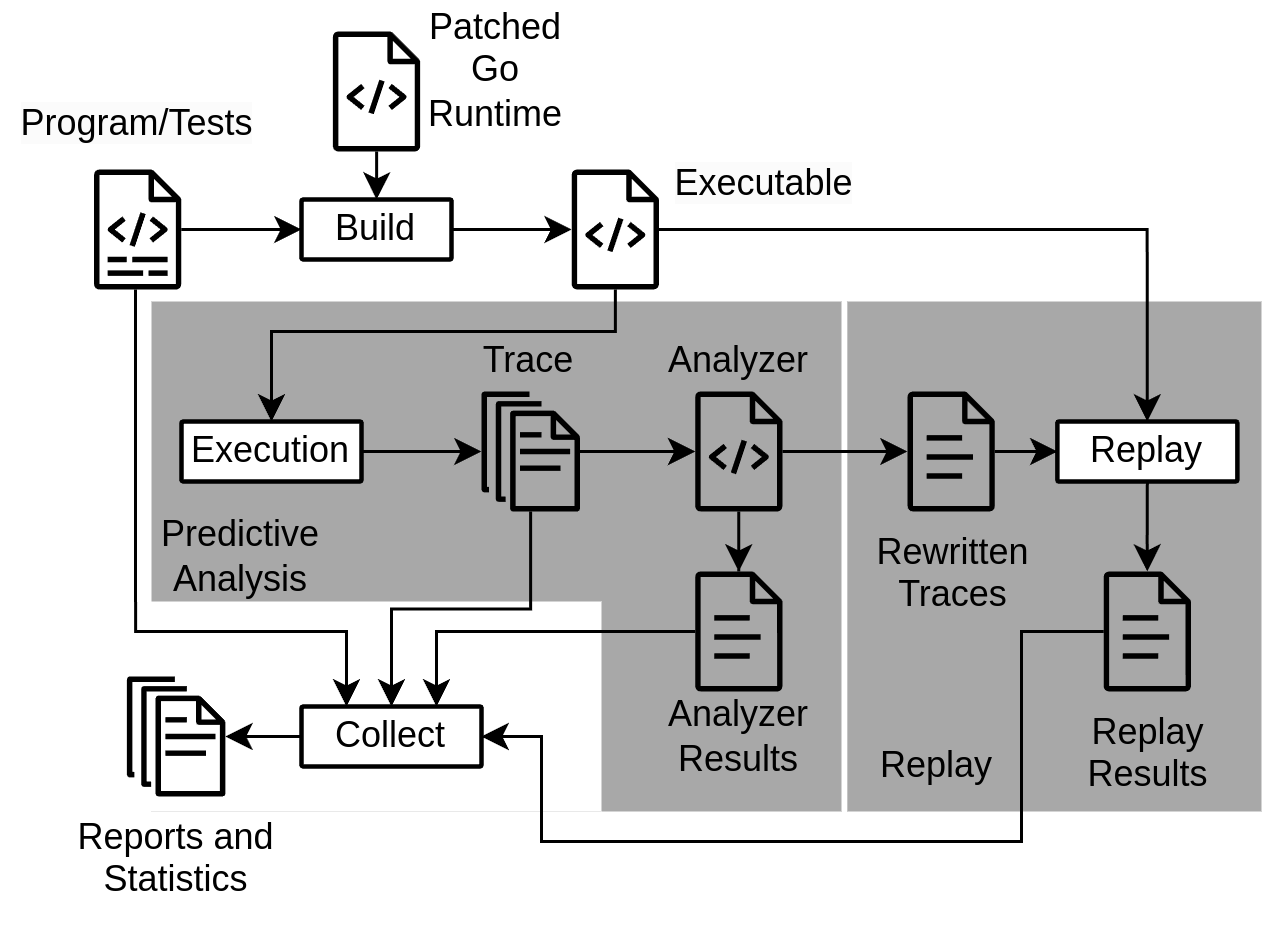

The diagram above was exported from draw.io. Its source (the exported page's mxGraphModel, read from the mxfile embedded in the PNG):
<mxGraphModel dx="1403" dy="1511" grid="1" gridSize="10" guides="1" tooltips="1" connect="1" arrows="1" fold="1" page="1" pageScale="1" pageWidth="827" pageHeight="1169" math="0" shadow="0">
  <root>
    <mxCell id="0" />
    <mxCell id="1" parent="0" />
    <mxCell id="VQHL_ofxbY5LoOV6R5q1-70" value="" style="rounded=0;whiteSpace=wrap;html=1;strokeColor=none;fontColor=#000000;" parent="1" vertex="1">
      <mxGeometry x="-660.39" y="-680" width="420.39" height="310" as="geometry" />
    </mxCell>
    <mxCell id="VQHL_ofxbY5LoOV6R5q1-69" value="" style="rounded=0;whiteSpace=wrap;html=1;strokeColor=none;fillColor=#A8A8A8;fontColor=#000000;" parent="1" vertex="1">
      <mxGeometry x="-378.06" y="-580" width="138.06" height="170" as="geometry" />
    </mxCell>
    <mxCell id="VQHL_ofxbY5LoOV6R5q1-68" value="" style="rounded=0;whiteSpace=wrap;html=1;strokeColor=none;fillColor=#A8A8A8;fontColor=#000000;" parent="1" vertex="1">
      <mxGeometry x="-610" y="-580" width="230" height="170" as="geometry" />
    </mxCell>
    <mxCell id="VQHL_ofxbY5LoOV6R5q1-23" value="" style="edgeStyle=orthogonalEdgeStyle;rounded=0;orthogonalLoop=1;jettySize=auto;html=1;fontColor=#000000;" parent="1" source="VQHL_ofxbY5LoOV6R5q1-3" target="VQHL_ofxbY5LoOV6R5q1-22" edge="1">
      <mxGeometry relative="1" as="geometry" />
    </mxCell>
    <mxCell id="VQHL_ofxbY5LoOV6R5q1-3" value="" style="sketch=0;outlineConnect=0;fontColor=#000000;gradientColor=none;fillColor=#000000;strokeColor=none;dashed=0;verticalLabelPosition=bottom;verticalAlign=top;align=center;html=1;fontSize=12;fontStyle=0;aspect=fixed;pointerEvents=1;shape=mxgraph.aws4.documents;" parent="1" vertex="1">
      <mxGeometry x="-499.99999999999994" y="-550" width="32.82" height="40" as="geometry" />
    </mxCell>
    <mxCell id="VQHL_ofxbY5LoOV6R5q1-15" style="edgeStyle=orthogonalEdgeStyle;rounded=0;orthogonalLoop=1;jettySize=auto;html=1;exitX=1;exitY=0.5;exitDx=0;exitDy=0;fontColor=#000000;" parent="1" source="VQHL_ofxbY5LoOV6R5q1-7" target="VQHL_ofxbY5LoOV6R5q1-12" edge="1">
      <mxGeometry relative="1" as="geometry" />
    </mxCell>
    <mxCell id="VQHL_ofxbY5LoOV6R5q1-7" value="Build" style="rounded=1;whiteSpace=wrap;html=1;arcSize=2;strokeWidth=1.5;fontColor=#000000;" parent="1" vertex="1">
      <mxGeometry x="-560" y="-614" width="50" height="20" as="geometry" />
    </mxCell>
    <mxCell id="VQHL_ofxbY5LoOV6R5q1-8" value="" style="endArrow=classic;html=1;rounded=0;edgeStyle=orthogonalEdgeStyle;fontColor=#000000;" parent="1" source="VQHL_ofxbY5LoOV6R5q1-5" target="VQHL_ofxbY5LoOV6R5q1-7" edge="1">
      <mxGeometry width="50" height="50" relative="1" as="geometry">
        <mxPoint x="-480" y="-550" as="sourcePoint" />
        <mxPoint x="-430" y="-600" as="targetPoint" />
      </mxGeometry>
    </mxCell>
    <mxCell id="VQHL_ofxbY5LoOV6R5q1-47" style="edgeStyle=orthogonalEdgeStyle;rounded=0;orthogonalLoop=1;jettySize=auto;html=1;entryX=0.5;entryY=0;entryDx=0;entryDy=0;fontColor=#000000;" parent="1" source="VQHL_ofxbY5LoOV6R5q1-12" target="VQHL_ofxbY5LoOV6R5q1-16" edge="1">
      <mxGeometry relative="1" as="geometry">
        <Array as="points">
          <mxPoint x="-455" y="-570" />
          <mxPoint x="-570" y="-570" />
        </Array>
      </mxGeometry>
    </mxCell>
    <mxCell id="VQHL_ofxbY5LoOV6R5q1-56" style="edgeStyle=orthogonalEdgeStyle;rounded=0;orthogonalLoop=1;jettySize=auto;html=1;entryX=0.5;entryY=0;entryDx=0;entryDy=0;fontColor=#000000;" parent="1" source="VQHL_ofxbY5LoOV6R5q1-12" target="VQHL_ofxbY5LoOV6R5q1-55" edge="1">
      <mxGeometry relative="1" as="geometry" />
    </mxCell>
    <mxCell id="VQHL_ofxbY5LoOV6R5q1-12" value="" style="sketch=0;outlineConnect=0;fontColor=#000000;gradientColor=none;fillColor=#000000;strokeColor=none;dashed=0;verticalLabelPosition=bottom;verticalAlign=top;align=center;html=1;fontSize=12;fontStyle=0;aspect=fixed;pointerEvents=1;shape=mxgraph.aws4.source_code;" parent="1" vertex="1">
      <mxGeometry x="-469.99999999999994" y="-624" width="29.23" height="40" as="geometry" />
    </mxCell>
    <mxCell id="VQHL_ofxbY5LoOV6R5q1-18" style="edgeStyle=orthogonalEdgeStyle;rounded=0;orthogonalLoop=1;jettySize=auto;html=1;fontColor=#000000;" parent="1" source="VQHL_ofxbY5LoOV6R5q1-16" target="VQHL_ofxbY5LoOV6R5q1-3" edge="1">
      <mxGeometry relative="1" as="geometry" />
    </mxCell>
    <mxCell id="VQHL_ofxbY5LoOV6R5q1-16" value="Execution" style="rounded=1;whiteSpace=wrap;html=1;arcSize=2;strokeWidth=1.5;fontColor=#000000;" parent="1" vertex="1">
      <mxGeometry x="-600" y="-540" width="60" height="20" as="geometry" />
    </mxCell>
    <mxCell id="VQHL_ofxbY5LoOV6R5q1-29" value="Replay&lt;div&gt;Results&lt;/div&gt;" style="sketch=0;outlineConnect=0;fontColor=#000000;gradientColor=none;fillColor=#000000;strokeColor=none;dashed=0;verticalLabelPosition=bottom;verticalAlign=top;align=center;html=1;fontSize=12;fontStyle=0;aspect=fixed;pointerEvents=1;shape=mxgraph.aws4.document;" parent="1" vertex="1">
      <mxGeometry x="-292.66999999999996" y="-490" width="29.23" height="40" as="geometry" />
    </mxCell>
    <mxCell id="VQHL_ofxbY5LoOV6R5q1-59" style="edgeStyle=orthogonalEdgeStyle;rounded=0;orthogonalLoop=1;jettySize=auto;html=1;entryX=0;entryY=0.5;entryDx=0;entryDy=0;fontColor=#000000;" parent="1" source="VQHL_ofxbY5LoOV6R5q1-36" target="VQHL_ofxbY5LoOV6R5q1-55" edge="1">
      <mxGeometry relative="1" as="geometry" />
    </mxCell>
    <mxCell id="VQHL_ofxbY5LoOV6R5q1-36" value="Rewritten&lt;div&gt;Traces&lt;/div&gt;" style="sketch=0;outlineConnect=0;fontColor=#000000;gradientColor=none;fillColor=#000000;strokeColor=none;dashed=0;verticalLabelPosition=bottom;verticalAlign=top;align=center;html=1;fontSize=12;fontStyle=0;aspect=fixed;pointerEvents=1;shape=mxgraph.aws4.document;" parent="1" vertex="1">
      <mxGeometry x="-358.06" y="-550" width="29.23" height="40" as="geometry" />
    </mxCell>
    <mxCell id="VQHL_ofxbY5LoOV6R5q1-19" value="Patched&lt;div&gt;Go&lt;br&gt;&lt;div&gt;Runtime&lt;/div&gt;&lt;/div&gt;" style="text;html=1;align=center;verticalAlign=middle;whiteSpace=wrap;rounded=0;fontColor=#000000;" parent="1" vertex="1">
      <mxGeometry x="-520.38" y="-680" width="49.75" height="45" as="geometry" />
    </mxCell>
    <mxCell id="VQHL_ofxbY5LoOV6R5q1-5" value="" style="sketch=0;outlineConnect=0;fontColor=#000000;gradientColor=none;fillColor=#000000;strokeColor=none;dashed=0;verticalLabelPosition=bottom;verticalAlign=top;align=center;html=1;fontSize=12;fontStyle=0;aspect=fixed;pointerEvents=1;shape=mxgraph.aws4.source_code;strokeWidth=1;" parent="1" vertex="1">
      <mxGeometry x="-549.61" y="-670" width="29.23" height="40" as="geometry" />
    </mxCell>
    <mxCell id="VQHL_ofxbY5LoOV6R5q1-37" value="&lt;span style=&quot;font-family: Helvetica; font-size: 12px; font-style: normal; font-variant-ligatures: normal; font-variant-caps: normal; font-weight: 400; letter-spacing: normal; orphans: 2; text-align: center; text-indent: 0px; text-transform: none; widows: 2; word-spacing: 0px; -webkit-text-stroke-width: 0px; white-space: nowrap; background-color: rgb(251, 251, 251); text-decoration-thickness: initial; text-decoration-style: initial; text-decoration-color: initial; float: none; display: inline !important;&quot;&gt;Executable&lt;/span&gt;" style="text;html=1;align=center;verticalAlign=middle;whiteSpace=wrap;rounded=0;fontColor=#000000;" parent="1" vertex="1">
      <mxGeometry x="-440.77" y="-634" width="70.77" height="30" as="geometry" />
    </mxCell>
    <mxCell id="VQHL_ofxbY5LoOV6R5q1-52" style="edgeStyle=orthogonalEdgeStyle;rounded=0;orthogonalLoop=1;jettySize=auto;html=1;fontColor=#000000;" parent="1" source="VQHL_ofxbY5LoOV6R5q1-22" target="VQHL_ofxbY5LoOV6R5q1-36" edge="1">
      <mxGeometry relative="1" as="geometry" />
    </mxCell>
    <mxCell id="VQHL_ofxbY5LoOV6R5q1-53" value="" style="edgeStyle=orthogonalEdgeStyle;rounded=0;orthogonalLoop=1;jettySize=auto;html=1;fontColor=#000000;" parent="1" source="VQHL_ofxbY5LoOV6R5q1-22" target="VQHL_ofxbY5LoOV6R5q1-58" edge="1">
      <mxGeometry relative="1" as="geometry">
        <mxPoint x="-414.25672131147536" y="-479.98741273271276" as="targetPoint" />
      </mxGeometry>
    </mxCell>
    <mxCell id="VQHL_ofxbY5LoOV6R5q1-22" value="" style="sketch=0;outlineConnect=0;fontColor=#000000;gradientColor=none;fillColor=#000000;strokeColor=none;dashed=0;verticalLabelPosition=bottom;verticalAlign=top;align=center;html=1;fontSize=12;fontStyle=0;aspect=fixed;pointerEvents=1;shape=mxgraph.aws4.source_code;" parent="1" vertex="1">
      <mxGeometry x="-428.8299999999999" y="-550" width="29.23" height="40" as="geometry" />
    </mxCell>
    <mxCell id="VQHL_ofxbY5LoOV6R5q1-54" value="&lt;div&gt;Analyzer&lt;/div&gt;" style="text;html=1;align=center;verticalAlign=middle;whiteSpace=wrap;rounded=0;fontColor=#000000;" parent="1" vertex="1">
      <mxGeometry x="-444.22" y="-570" width="60" height="20" as="geometry" />
    </mxCell>
    <mxCell id="VQHL_ofxbY5LoOV6R5q1-57" style="edgeStyle=orthogonalEdgeStyle;rounded=0;orthogonalLoop=1;jettySize=auto;html=1;exitX=0.5;exitY=1;exitDx=0;exitDy=0;fontColor=#000000;" parent="1" source="VQHL_ofxbY5LoOV6R5q1-55" target="VQHL_ofxbY5LoOV6R5q1-29" edge="1">
      <mxGeometry relative="1" as="geometry" />
    </mxCell>
    <mxCell id="VQHL_ofxbY5LoOV6R5q1-55" value="Replay" style="rounded=1;whiteSpace=wrap;html=1;arcSize=2;strokeWidth=1.5;fontColor=#000000;" parent="1" vertex="1">
      <mxGeometry x="-308.06" y="-540" width="60" height="20" as="geometry" />
    </mxCell>
    <mxCell id="VQHL_ofxbY5LoOV6R5q1-58" value="" style="sketch=0;outlineConnect=0;fontColor=#000000;gradientColor=none;fillColor=#000000;strokeColor=none;dashed=0;verticalLabelPosition=bottom;verticalAlign=top;align=center;html=1;fontSize=12;fontStyle=0;aspect=fixed;pointerEvents=1;shape=mxgraph.aws4.document;" parent="1" vertex="1">
      <mxGeometry x="-428.8299999999999" y="-490" width="29.23" height="40" as="geometry" />
    </mxCell>
    <mxCell id="VQHL_ofxbY5LoOV6R5q1-66" value="&lt;span style=&quot;font-family: Helvetica; font-size: 12px; font-style: normal; font-variant-ligatures: normal; font-variant-caps: normal; font-weight: 400; letter-spacing: normal; orphans: 2; text-align: center; text-indent: 0px; text-transform: none; widows: 2; word-spacing: 0px; -webkit-text-stroke-width: 0px; white-space: nowrap; text-decoration-thickness: initial; text-decoration-style: initial; text-decoration-color: initial; float: none; display: inline !important;&quot;&gt;Analyzer&lt;/span&gt;&lt;div style=&quot;forced-color-adjust: none; font-family: Helvetica; font-size: 12px; font-style: normal; font-variant-ligatures: normal; font-variant-caps: normal; font-weight: 400; letter-spacing: normal; orphans: 2; text-align: center; text-indent: 0px; text-transform: none; widows: 2; word-spacing: 0px; -webkit-text-stroke-width: 0px; white-space: nowrap; text-decoration-thickness: initial; text-decoration-style: initial; text-decoration-color: initial;&quot;&gt;Results&lt;/div&gt;" style="text;html=1;align=center;verticalAlign=middle;whiteSpace=wrap;rounded=0;labelBackgroundColor=none;fontColor=#000000;" parent="1" vertex="1">
      <mxGeometry x="-444.21999999999997" y="-450" width="60" height="30" as="geometry" />
    </mxCell>
    <mxCell id="VQHL_ofxbY5LoOV6R5q1-71" value="" style="rounded=0;whiteSpace=wrap;html=1;strokeColor=none;fontColor=#000000;" parent="1" vertex="1">
      <mxGeometry x="-616.16" y="-480" width="156.16" height="70" as="geometry" />
    </mxCell>
    <mxCell id="VQHL_ofxbY5LoOV6R5q1-72" value="Predictive Analysis" style="text;html=1;align=center;verticalAlign=middle;whiteSpace=wrap;rounded=0;fontColor=#000000;" parent="1" vertex="1">
      <mxGeometry x="-610" y="-510" width="60" height="30" as="geometry" />
    </mxCell>
    <mxCell id="VQHL_ofxbY5LoOV6R5q1-73" value="Replay" style="text;html=1;align=center;verticalAlign=middle;whiteSpace=wrap;rounded=0;fontColor=#000000;" parent="1" vertex="1">
      <mxGeometry x="-378.06" y="-440" width="60" height="30" as="geometry" />
    </mxCell>
    <mxCell id="VQHL_ofxbY5LoOV6R5q1-74" value="Reports and&lt;div&gt;Statistics&lt;/div&gt;" style="sketch=0;outlineConnect=0;fontColor=#000000;gradientColor=none;fillColor=#000000;strokeColor=none;dashed=0;verticalLabelPosition=bottom;verticalAlign=top;align=center;html=1;fontSize=12;fontStyle=0;aspect=fixed;pointerEvents=1;shape=mxgraph.aws4.documents;" parent="1" vertex="1">
      <mxGeometry x="-618.2" y="-455" width="32.82" height="40" as="geometry" />
    </mxCell>
    <mxCell id="VQHL_ofxbY5LoOV6R5q1-81" style="edgeStyle=orthogonalEdgeStyle;rounded=0;orthogonalLoop=1;jettySize=auto;html=1;exitX=0;exitY=0.5;exitDx=0;exitDy=0;fontColor=#000000;" parent="1" source="VQHL_ofxbY5LoOV6R5q1-77" target="VQHL_ofxbY5LoOV6R5q1-74" edge="1">
      <mxGeometry relative="1" as="geometry" />
    </mxCell>
    <mxCell id="VQHL_ofxbY5LoOV6R5q1-77" value="Collect" style="rounded=1;whiteSpace=wrap;html=1;arcSize=2;strokeWidth=1.5;fontColor=#000000;" parent="1" vertex="1">
      <mxGeometry x="-560" y="-445" width="60" height="20" as="geometry" />
    </mxCell>
    <mxCell id="VQHL_ofxbY5LoOV6R5q1-79" style="edgeStyle=orthogonalEdgeStyle;rounded=0;orthogonalLoop=1;jettySize=auto;html=1;entryX=1;entryY=0.5;entryDx=0;entryDy=0;fontColor=#000000;" parent="1" source="VQHL_ofxbY5LoOV6R5q1-29" target="VQHL_ofxbY5LoOV6R5q1-77" edge="1">
      <mxGeometry relative="1" as="geometry">
        <Array as="points">
          <mxPoint x="-320" y="-470" />
          <mxPoint x="-320" y="-400" />
          <mxPoint x="-480" y="-400" />
          <mxPoint x="-480" y="-435" />
        </Array>
      </mxGeometry>
    </mxCell>
    <mxCell id="VQHL_ofxbY5LoOV6R5q1-80" style="edgeStyle=orthogonalEdgeStyle;rounded=0;orthogonalLoop=1;jettySize=auto;html=1;entryX=0.25;entryY=0;entryDx=0;entryDy=0;fontColor=#000000;" parent="1" target="VQHL_ofxbY5LoOV6R5q1-77" edge="1">
      <mxGeometry relative="1" as="geometry">
        <mxPoint x="-615.344262295082" y="-584.0000000000001" as="sourcePoint" />
        <Array as="points">
          <mxPoint x="-615" y="-470" />
          <mxPoint x="-545" y="-470" />
        </Array>
      </mxGeometry>
    </mxCell>
    <mxCell id="VQHL_ofxbY5LoOV6R5q1-82" style="edgeStyle=orthogonalEdgeStyle;rounded=0;orthogonalLoop=1;jettySize=auto;html=1;entryX=0.75;entryY=0;entryDx=0;entryDy=0;fontColor=#000000;" parent="1" source="VQHL_ofxbY5LoOV6R5q1-58" target="VQHL_ofxbY5LoOV6R5q1-77" edge="1">
      <mxGeometry relative="1" as="geometry" />
    </mxCell>
    <mxCell id="IOUpC8cod2tDtFnLGwZW-1" style="rounded=0;orthogonalLoop=1;jettySize=auto;html=1;entryX=0;entryY=0.5;entryDx=0;entryDy=0;" edge="1" parent="1" source="VQHL_ofxbY5LoOV6R5q1-83" target="VQHL_ofxbY5LoOV6R5q1-7">
      <mxGeometry relative="1" as="geometry" />
    </mxCell>
    <mxCell id="VQHL_ofxbY5LoOV6R5q1-83" value="" style="sketch=0;outlineConnect=0;fontColor=#000000;gradientColor=none;fillColor=#000000;strokeColor=none;dashed=0;verticalLabelPosition=bottom;verticalAlign=top;align=center;html=1;fontSize=12;fontStyle=0;aspect=fixed;pointerEvents=1;shape=mxgraph.aws4.logs;" parent="1" vertex="1">
      <mxGeometry x="-629.23" y="-624" width="29.23" height="40" as="geometry" />
    </mxCell>
    <mxCell id="VQHL_ofxbY5LoOV6R5q1-30" value="&lt;span style=&quot;font-family: Helvetica; font-size: 12px; font-style: normal; font-variant-ligatures: normal; font-variant-caps: normal; font-weight: 400; letter-spacing: normal; orphans: 2; text-align: center; text-indent: 0px; text-transform: none; widows: 2; word-spacing: 0px; -webkit-text-stroke-width: 0px; white-space: nowrap; background-color: rgb(251, 251, 251); text-decoration-thickness: initial; text-decoration-style: initial; text-decoration-color: initial; float: none; display: inline !important;&quot;&gt;Program/Tests&lt;/span&gt;" style="text;html=1;align=center;verticalAlign=middle;whiteSpace=wrap;rounded=0;fontColor=#000000;" parent="1" vertex="1">
      <mxGeometry x="-657.3" y="-654" width="85.38" height="30" as="geometry" />
    </mxCell>
    <mxCell id="VQHL_ofxbY5LoOV6R5q1-88" value="&lt;span style=&quot;font-family: Helvetica; font-size: 12px; font-style: normal; font-variant-ligatures: normal; font-variant-caps: normal; font-weight: 400; letter-spacing: normal; orphans: 2; text-align: center; text-indent: 0px; text-transform: none; widows: 2; word-spacing: 0px; -webkit-text-stroke-width: 0px; white-space: nowrap; text-decoration-thickness: initial; text-decoration-style: initial; text-decoration-color: initial; float: none; display: inline !important;&quot;&gt;Trace&lt;/span&gt;" style="text;html=1;align=center;verticalAlign=middle;whiteSpace=wrap;rounded=0;labelBackgroundColor=none;fontColor=#000000;" parent="1" vertex="1">
      <mxGeometry x="-513.59" y="-570" width="60" height="20" as="geometry" />
    </mxCell>
    <mxCell id="VQHL_ofxbY5LoOV6R5q1-87" style="edgeStyle=orthogonalEdgeStyle;rounded=0;orthogonalLoop=1;jettySize=auto;html=1;entryX=0.5;entryY=0;entryDx=0;entryDy=0;fontColor=#000000;" parent="1" source="VQHL_ofxbY5LoOV6R5q1-3" target="VQHL_ofxbY5LoOV6R5q1-77" edge="1">
      <mxGeometry relative="1" as="geometry" />
    </mxCell>
  </root>
</mxGraphModel>